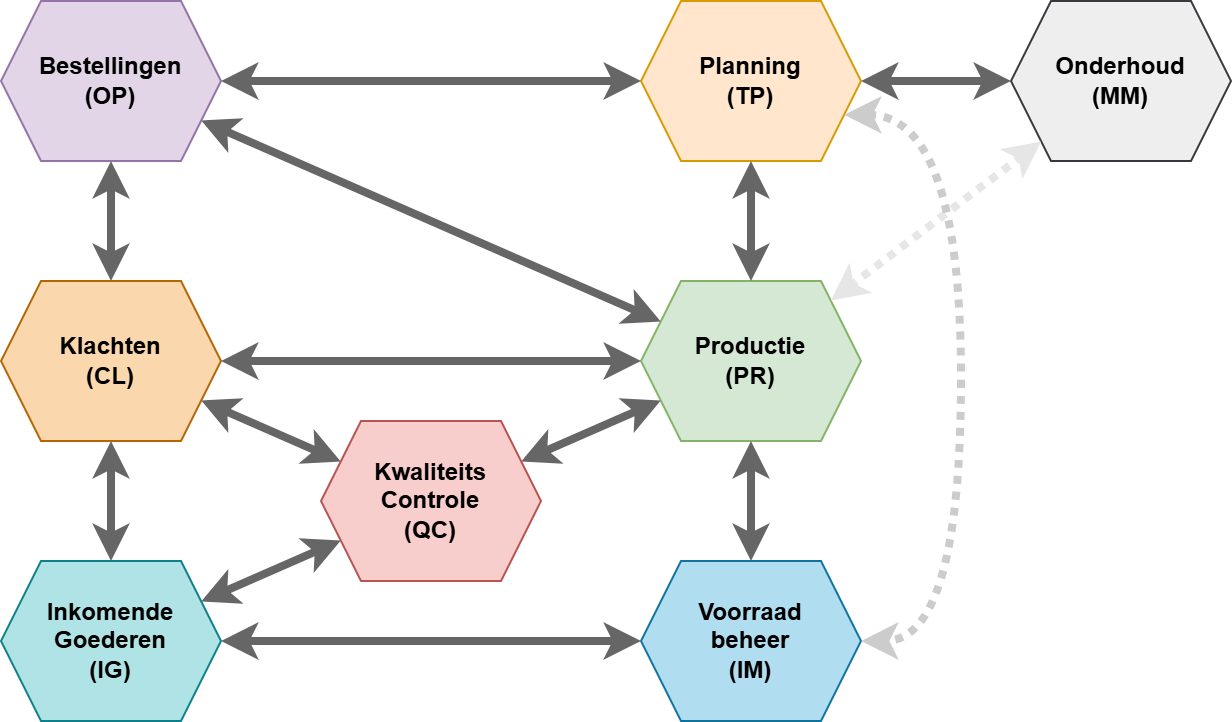

The diagram above was exported from draw.io. Its source (the exported page's mxGraphModel, read from the mxfile embedded in the PNG):
<mxGraphModel dx="802" dy="1333" grid="1" gridSize="10" guides="1" tooltips="1" connect="1" arrows="1" fold="1" page="1" pageScale="1" pageWidth="1169" pageHeight="827" math="0" shadow="0">
  <root>
    <mxCell id="0" />
    <mxCell id="1" parent="0" />
    <mxCell id="2" parent="1" style="shape=hexagon;perimeter=hexagonPerimeter2;whiteSpace=wrap;html=1;fixedSize=1;fontStyle=1;fillColor=#f8cecc;strokeColor=#b85450;" value="Kwaliteits&lt;div&gt;Controle&lt;/div&gt;&lt;div&gt;(QC)&lt;/div&gt;" vertex="1">
      <mxGeometry height="80" width="110" x="200" y="-510" as="geometry" />
    </mxCell>
    <mxCell id="3" parent="1" style="shape=hexagon;perimeter=hexagonPerimeter2;whiteSpace=wrap;html=1;fixedSize=1;fontStyle=1;fillColor=#eeeeee;strokeColor=#36393d;" value="Onderhoud&lt;div&gt;(MM)&lt;/div&gt;" vertex="1">
      <mxGeometry height="80" width="110" x="545" y="-720" as="geometry" />
    </mxCell>
    <mxCell id="4" parent="1" style="shape=hexagon;perimeter=hexagonPerimeter2;whiteSpace=wrap;html=1;fixedSize=1;fontStyle=1;fillColor=#d5e8d4;strokeColor=#82b366;" value="Productie&lt;div&gt;(PR)&lt;/div&gt;" vertex="1">
      <mxGeometry height="80" width="110" x="360" y="-580" as="geometry" />
    </mxCell>
    <mxCell id="5" parent="1" style="shape=hexagon;perimeter=hexagonPerimeter2;whiteSpace=wrap;html=1;fixedSize=1;fontStyle=1;fillColor=#e1d5e7;strokeColor=#9673a6;" value="Bestellingen&lt;div&gt;(OP)&lt;/div&gt;" vertex="1">
      <mxGeometry height="80" width="110" x="40" y="-720" as="geometry" />
    </mxCell>
    <mxCell id="6" parent="1" style="shape=hexagon;perimeter=hexagonPerimeter2;whiteSpace=wrap;html=1;fixedSize=1;fontStyle=1;fillColor=#ffe6cc;strokeColor=#d79b00;" value="Planning&lt;div&gt;(TP)&lt;/div&gt;" vertex="1">
      <mxGeometry height="80" width="110" x="360" y="-720" as="geometry" />
    </mxCell>
    <mxCell id="7" parent="1" style="shape=hexagon;perimeter=hexagonPerimeter2;whiteSpace=wrap;html=1;fixedSize=1;fontStyle=1;fillColor=#b0e3e6;strokeColor=#0e8088;" value="Inkomende&lt;div&gt;Goederen&lt;/div&gt;&lt;div&gt;(IG)&lt;/div&gt;" vertex="1">
      <mxGeometry height="80" width="110" x="40" y="-440" as="geometry" />
    </mxCell>
    <mxCell id="8" parent="1" style="shape=hexagon;perimeter=hexagonPerimeter2;whiteSpace=wrap;html=1;fixedSize=1;fontStyle=1;fillColor=#b1ddf0;strokeColor=#10739e;" value="Voorraad&lt;div&gt;beheer&lt;/div&gt;&lt;div&gt;(IM)&lt;/div&gt;" vertex="1">
      <mxGeometry height="80" width="110" x="360" y="-440" as="geometry" />
    </mxCell>
    <mxCell id="9" parent="1" style="shape=hexagon;perimeter=hexagonPerimeter2;whiteSpace=wrap;html=1;fixedSize=1;fontStyle=1;fillColor=#fad7ac;strokeColor=#b46504;" value="Klachten&lt;div&gt;(CL)&lt;/div&gt;" vertex="1">
      <mxGeometry height="80" width="110" x="40" y="-580" as="geometry" />
    </mxCell>
    <mxCell id="10" edge="1" parent="1" source="6" style="endArrow=classic;html=1;rounded=0;strokeWidth=4;strokeColor=#666666;flowAnimation=0;startArrow=classic;startFill=1;" target="4" value="">
      <mxGeometry height="50" relative="1" width="50" as="geometry">
        <mxPoint x="590" y="-500" as="sourcePoint" />
        <mxPoint x="590" y="-420" as="targetPoint" />
      </mxGeometry>
    </mxCell>
    <mxCell id="11" edge="1" parent="1" source="7" style="endArrow=classic;html=1;rounded=0;strokeWidth=4;strokeColor=#666666;flowAnimation=0;startArrow=classic;startFill=1;" target="8" value="">
      <mxGeometry height="50" relative="1" width="50" as="geometry">
        <mxPoint x="810" y="-440" as="sourcePoint" />
        <mxPoint x="810" y="-360" as="targetPoint" />
      </mxGeometry>
    </mxCell>
    <mxCell id="12" edge="1" parent="1" source="4" style="endArrow=classic;html=1;rounded=0;strokeWidth=4;strokeColor=#666666;flowAnimation=0;startArrow=classic;startFill=1;" target="8" value="">
      <mxGeometry height="50" relative="1" width="50" as="geometry">
        <mxPoint x="504.4100000000001" y="-570" as="sourcePoint" />
        <mxPoint x="504.4100000000001" y="-490" as="targetPoint" />
      </mxGeometry>
    </mxCell>
    <mxCell id="13" edge="1" parent="1" source="5" style="endArrow=classic;html=1;rounded=0;strokeWidth=4;strokeColor=#666666;flowAnimation=0;startArrow=classic;startFill=1;" target="4" value="">
      <mxGeometry height="50" relative="1" width="50" as="geometry">
        <mxPoint x="770" y="-660" as="sourcePoint" />
        <mxPoint x="770" y="-580" as="targetPoint" />
      </mxGeometry>
    </mxCell>
    <mxCell id="14" edge="1" parent="1" source="6" style="endArrow=classic;html=1;rounded=0;strokeWidth=4;strokeColor=#666666;flowAnimation=0;startArrow=classic;startFill=1;" target="5" value="">
      <mxGeometry height="50" relative="1" width="50" as="geometry">
        <mxPoint x="600" y="-640" as="sourcePoint" />
        <mxPoint x="600" y="-560" as="targetPoint" />
      </mxGeometry>
    </mxCell>
    <mxCell id="15" edge="1" parent="1" source="3" style="endArrow=classic;html=1;rounded=0;strokeWidth=4;strokeColor=#666666;flowAnimation=0;startArrow=classic;startFill=1;" target="6" value="">
      <mxGeometry height="50" relative="1" width="50" as="geometry">
        <mxPoint x="700" y="-670" as="sourcePoint" />
        <mxPoint x="700" y="-590" as="targetPoint" />
      </mxGeometry>
    </mxCell>
    <mxCell id="16" edge="1" parent="1" source="4" style="endArrow=classic;html=1;rounded=0;strokeWidth=4;strokeColor=#666666;flowAnimation=0;startArrow=classic;startFill=1;" target="2" value="">
      <mxGeometry height="50" relative="1" width="50" as="geometry">
        <mxPoint x="700" y="-570" as="sourcePoint" />
        <mxPoint x="640" y="-570" as="targetPoint" />
      </mxGeometry>
    </mxCell>
    <mxCell id="17" edge="1" parent="1" source="2" style="endArrow=classic;html=1;rounded=0;strokeWidth=4;strokeColor=#666666;flowAnimation=0;startArrow=classic;startFill=1;" target="7" value="">
      <mxGeometry height="50" relative="1" width="50" as="geometry">
        <mxPoint x="940" y="-710" as="sourcePoint" />
        <mxPoint x="880" y="-710" as="targetPoint" />
      </mxGeometry>
    </mxCell>
    <mxCell id="18" edge="1" parent="1" source="7" style="endArrow=classic;html=1;rounded=0;strokeWidth=4;strokeColor=#666666;flowAnimation=0;startArrow=classic;startFill=1;" target="9" value="">
      <mxGeometry height="50" relative="1" width="50" as="geometry">
        <mxPoint x="930" y="-550" as="sourcePoint" />
        <mxPoint x="870" y="-550" as="targetPoint" />
      </mxGeometry>
    </mxCell>
    <mxCell id="19" edge="1" parent="1" source="4" style="endArrow=classic;html=1;rounded=0;strokeWidth=4;strokeColor=#666666;flowAnimation=0;startArrow=classic;startFill=1;" target="9" value="">
      <mxGeometry height="50" relative="1" width="50" as="geometry">
        <mxPoint x="870" y="-650" as="sourcePoint" />
        <mxPoint x="810" y="-650" as="targetPoint" />
      </mxGeometry>
    </mxCell>
    <mxCell id="20" edge="1" parent="1" source="5" style="endArrow=classic;html=1;rounded=0;strokeWidth=4;strokeColor=#666666;flowAnimation=0;startArrow=classic;startFill=1;" target="9" value="">
      <mxGeometry height="50" relative="1" width="50" as="geometry">
        <mxPoint x="870" y="-460" as="sourcePoint" />
        <mxPoint x="810" y="-460" as="targetPoint" />
      </mxGeometry>
    </mxCell>
    <mxCell id="21" edge="1" parent="1" source="9" style="endArrow=classic;html=1;rounded=0;strokeWidth=4;strokeColor=#666666;flowAnimation=0;startArrow=classic;startFill=1;" target="2" value="">
      <mxGeometry height="50" relative="1" width="50" as="geometry">
        <mxPoint x="760" y="-370" as="sourcePoint" />
        <mxPoint x="760" y="-430" as="targetPoint" />
      </mxGeometry>
    </mxCell>
    <mxCell id="22" edge="1" parent="1" source="3" style="endArrow=classic;html=1;rounded=0;strokeWidth=4;strokeColor=#E6E6E6;flowAnimation=0;startArrow=classic;startFill=1;dashed=1;dashPattern=1 1;" target="4" value="">
      <mxGeometry height="50" relative="1" width="50" as="geometry">
        <mxPoint x="695" y="-520" as="sourcePoint" />
        <mxPoint x="620" y="-520" as="targetPoint" />
      </mxGeometry>
    </mxCell>
    <mxCell id="23" edge="1" parent="1" source="6" style="endArrow=classic;html=1;rounded=0;strokeWidth=4;strokeColor=#CCCCCC;flowAnimation=0;startArrow=classic;startFill=1;dashed=1;dashPattern=1 1;edgeStyle=orthogonalEdgeStyle;curved=1;entryX=1;entryY=0.5;entryDx=0;entryDy=0;exitX=1;exitY=0.75;exitDx=0;exitDy=0;" target="8" value="">
      <mxGeometry height="50" relative="1" width="50" as="geometry">
        <Array as="points">
          <mxPoint x="520" y="-663" />
          <mxPoint x="520" y="-400" />
        </Array>
        <mxPoint x="470" y="-660" as="sourcePoint" />
        <mxPoint x="600" y="-430" as="targetPoint" />
      </mxGeometry>
    </mxCell>
  </root>
</mxGraphModel>